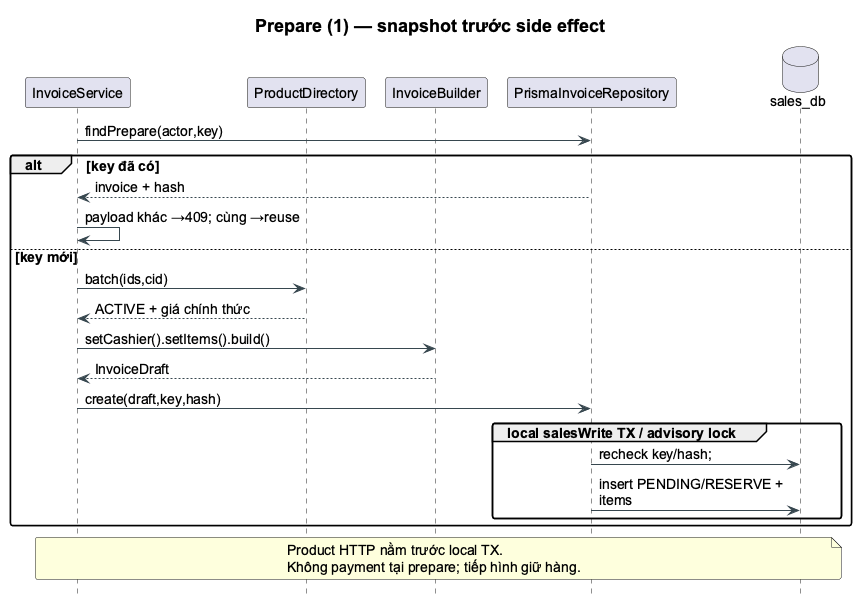

The diagram above was rendered by PlantUML. Its source (embedded in the PNG):
@startuml
!pragma layout smetana
skinparam backgroundColor white
skinparam shadowing false
skinparam defaultFontName Arial
skinparam defaultFontSize 14
skinparam titleFontSize 18
skinparam roundcorner 5
skinparam ArrowColor #37474F
skinparam classBackgroundColor #F7FAFC
skinparam classBorderColor #456575
skinparam packageBackgroundColor white
skinparam componentStyle rectangle
hide empty members
skinparam maxMessageSize 220
skinparam ParticipantPadding 5
hide footbox
title Prepare (1) — snapshot trước side effect
participant InvoiceService as S
participant ProductDirectory as P
participant InvoiceBuilder as B
participant PrismaInvoiceRepository as R
database sales_db as DB
S -> R : findPrepare(actor,key)
alt key đã có
 R --> S : invoice + hash
 S -> S : payload khác →409; cùng →reuse
else key mới
 S -> P : batch(ids,cid)
 P --> S : ACTIVE + giá chính thức
 S -> B : setCashier().setItems().build()
 B --> S : InvoiceDraft
 S -> R : create(draft,key,hash)
 group local salesWrite TX / advisory lock
  R -> DB : recheck key/hash;
  R -> DB : insert PENDING/RESERVE + items
 end
end
note over S,DB
Product HTTP nằm trước local TX.
Không payment tại prepare; tiếp hình giữ hàng.
end note
@enduml